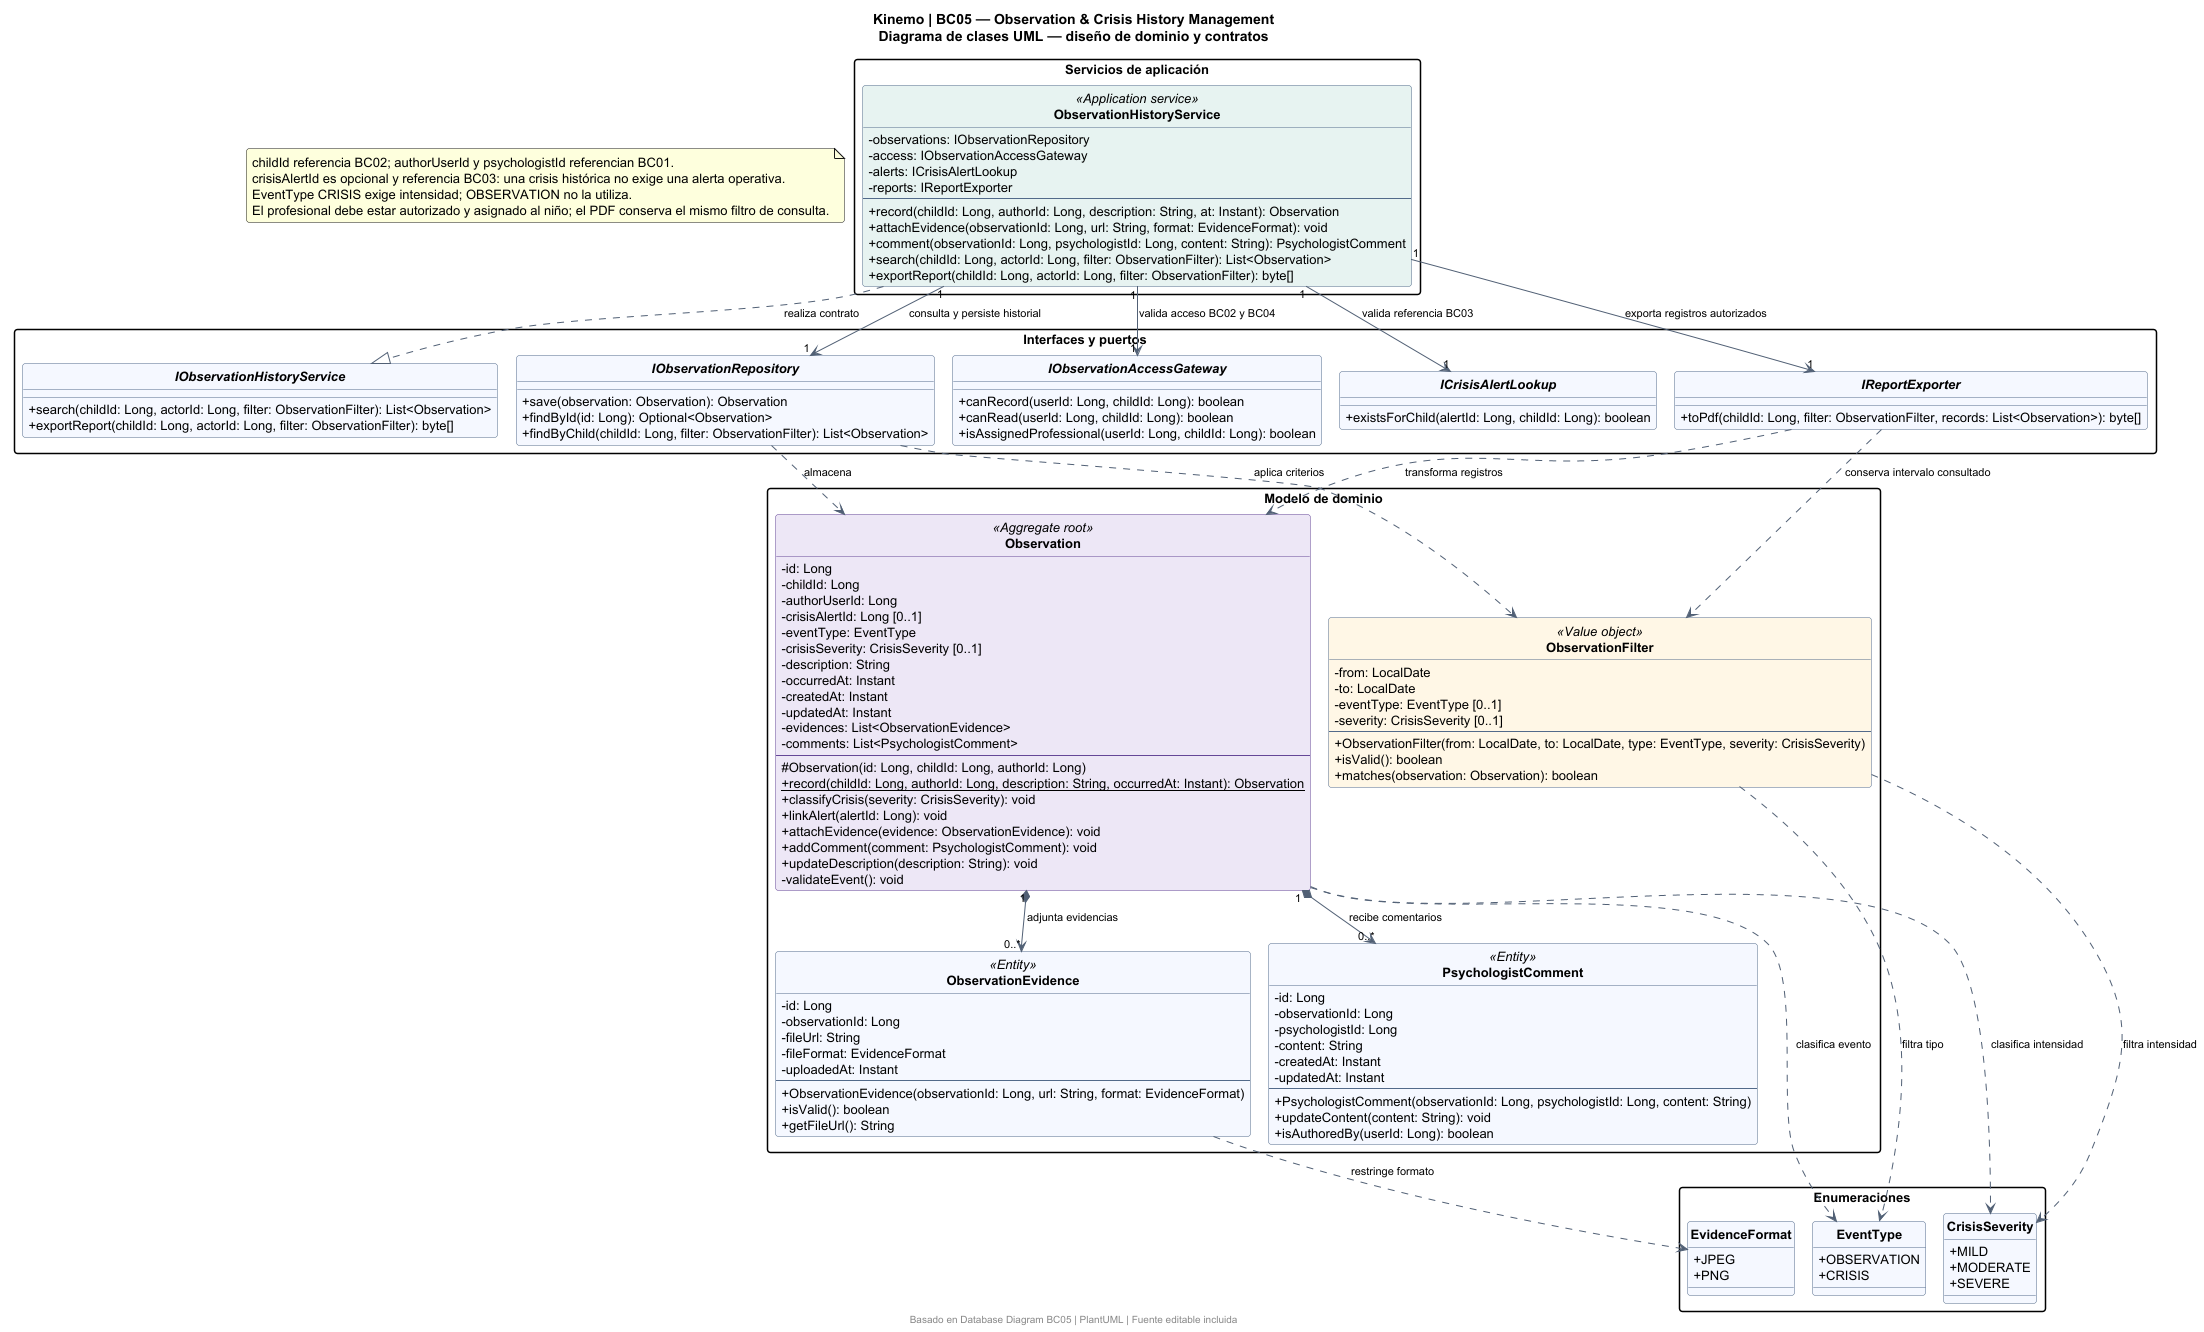

The diagram above was rendered by PlantUML. Its source (embedded in the PNG):
@startuml BC05
!pragma layout smetana
skinparam backgroundColor #FFFFFF
skinparam shadowing false
skinparam roundcorner 6
skinparam defaultFontName SansSerif
skinparam defaultFontSize 13
skinparam classAttributeIconSize 0
skinparam classFontStyle bold
skinparam ArrowColor #516075
skinparam ArrowFontSize 11
skinparam packageStyle rectangle
skinparam nodesep 45
skinparam ranksep 60
skinparam class {
  BackgroundColor #F5F8FF
  BorderColor #526A8A
  BackgroundColor<<Aggregate root>> #EDE7F6
  BorderColor<<Aggregate root>> #654797
  BackgroundColor<<Application service>> #E7F3F1
  BackgroundColor<<Value object>> #FFF7E6
}
skinparam interfaceBackgroundColor #E7F3F1
skinparam enumBackgroundColor #FFF4DC
hide circle
title Kinemo | BC05 — Observation & Crisis History Management\nDiagrama de clases UML — diseño de dominio y contratos

package "Modelo de dominio" {
class Observation <<Aggregate root>> {
  -id: Long
  -childId: Long
  -authorUserId: Long
  -crisisAlertId: Long [0..1]
  -eventType: EventType
  -crisisSeverity: CrisisSeverity [0..1]
  -description: String
  -occurredAt: Instant
  -createdAt: Instant
  -updatedAt: Instant
  -evidences: List<ObservationEvidence>
  -comments: List<PsychologistComment>
  --
  #Observation(id: Long, childId: Long, authorId: Long)
  {static} +record(childId: Long, authorId: Long, description: String, occurredAt: Instant): Observation
  +classifyCrisis(severity: CrisisSeverity): void
  +linkAlert(alertId: Long): void
  +attachEvidence(evidence: ObservationEvidence): void
  +addComment(comment: PsychologistComment): void
  +updateDescription(description: String): void
  -validateEvent(): void
}
class ObservationEvidence <<Entity>> {
  -id: Long
  -observationId: Long
  -fileUrl: String
  -fileFormat: EvidenceFormat
  -uploadedAt: Instant
  --
  +ObservationEvidence(observationId: Long, url: String, format: EvidenceFormat)
  +isValid(): boolean
  +getFileUrl(): String
}
class PsychologistComment <<Entity>> {
  -id: Long
  -observationId: Long
  -psychologistId: Long
  -content: String
  -createdAt: Instant
  -updatedAt: Instant
  --
  +PsychologistComment(observationId: Long, psychologistId: Long, content: String)
  +updateContent(content: String): void
  +isAuthoredBy(userId: Long): boolean
}
class ObservationFilter <<Value object>> {
  -from: LocalDate
  -to: LocalDate
  -eventType: EventType [0..1]
  -severity: CrisisSeverity [0..1]
  --
  +ObservationFilter(from: LocalDate, to: LocalDate, type: EventType, severity: CrisisSeverity)
  +isValid(): boolean
  +matches(observation: Observation): boolean
}
}

package "Servicios de aplicación" {
class ObservationHistoryService <<Application service>> {
  -observations: IObservationRepository
  -access: IObservationAccessGateway
  -alerts: ICrisisAlertLookup
  -reports: IReportExporter
  --
  +record(childId: Long, authorId: Long, description: String, at: Instant): Observation
  +attachEvidence(observationId: Long, url: String, format: EvidenceFormat): void
  +comment(observationId: Long, psychologistId: Long, content: String): PsychologistComment
  +search(childId: Long, actorId: Long, filter: ObservationFilter): List<Observation>
  +exportReport(childId: Long, actorId: Long, filter: ObservationFilter): byte[]
}
}

package "Interfaces y puertos" {
interface IObservationHistoryService {
  +search(childId: Long, actorId: Long, filter: ObservationFilter): List<Observation>
  +exportReport(childId: Long, actorId: Long, filter: ObservationFilter): byte[]
}
interface IObservationRepository {
  +save(observation: Observation): Observation
  +findById(id: Long): Optional<Observation>
  +findByChild(childId: Long, filter: ObservationFilter): List<Observation>
}
interface IObservationAccessGateway {
  +canRecord(userId: Long, childId: Long): boolean
  +canRead(userId: Long, childId: Long): boolean
  +isAssignedProfessional(userId: Long, childId: Long): boolean
}
interface ICrisisAlertLookup {
  +existsForChild(alertId: Long, childId: Long): boolean
}
interface IReportExporter {
  +toPdf(childId: Long, filter: ObservationFilter, records: List<Observation>): byte[]
}
}

package "Enumeraciones" {
enum EventType {
  +OBSERVATION
  +CRISIS
}
enum CrisisSeverity {
  +MILD
  +MODERATE
  +SEVERE
}
enum EvidenceFormat {
  +JPEG
  +PNG
}
}

Observation "1" *--> "0..*" ObservationEvidence : adjunta evidencias
Observation "1" *--> "0..*" PsychologistComment : recibe comentarios
Observation ..> EventType : clasifica evento
Observation ..> CrisisSeverity : clasifica intensidad
ObservationEvidence ..> EvidenceFormat : restringe formato
ObservationFilter ..> EventType : filtra tipo
ObservationFilter ..> CrisisSeverity : filtra intensidad
ObservationHistoryService ..|> IObservationHistoryService : realiza contrato
ObservationHistoryService "1" --> "1" IObservationRepository : consulta y persiste historial
ObservationHistoryService "1" --> "1" IObservationAccessGateway : valida acceso BC02 y BC04
ObservationHistoryService "1" --> "1" ICrisisAlertLookup : valida referencia BC03
ObservationHistoryService "1" --> "1" IReportExporter : exporta registros autorizados
IObservationRepository ..> Observation : almacena
IObservationRepository ..> ObservationFilter : aplica criterios
IReportExporter ..> Observation : transforma registros
IReportExporter ..> ObservationFilter : conserva intervalo consultado

note as Rules
childId referencia BC02; authorUserId y psychologistId referencian BC01.
crisisAlertId es opcional y referencia BC03: una crisis histórica no exige una alerta operativa.
EventType CRISIS exige intensidad; OBSERVATION no la utiliza.
El profesional debe estar autorizado y asignado al niño; el PDF conserva el mismo filtro de consulta.
end note
footer Basado en Database Diagram BC05 | PlantUML | Fuente editable incluida
@enduml